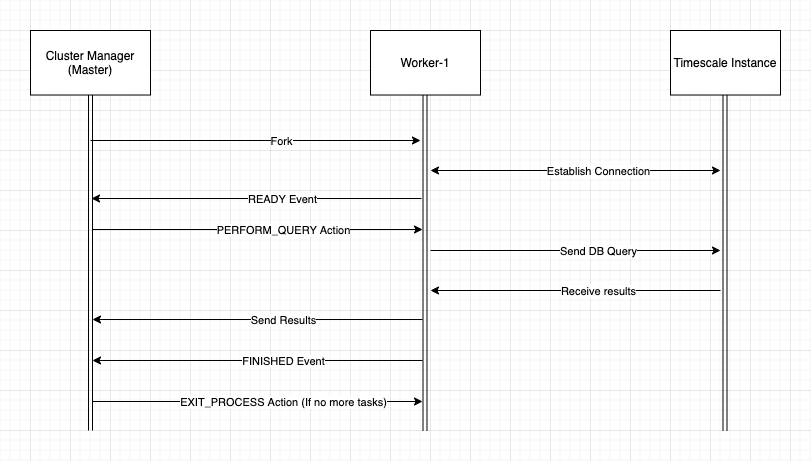

The diagram above was exported from draw.io. Its source (the exported page's mxGraphModel, read from the mxfile embedded in the PNG):
<mxGraphModel dx="2036" dy="692" grid="1" gridSize="10" guides="1" tooltips="1" connect="1" arrows="1" fold="1" page="1" pageScale="1" pageWidth="850" pageHeight="1100" math="0" shadow="0">
  <root>
    <mxCell id="0" />
    <mxCell id="1" parent="0" />
    <mxCell id="2" value="" style="group" vertex="1" connectable="0" parent="1">
      <mxGeometry x="380" y="500" width="110" height="400" as="geometry" />
    </mxCell>
    <mxCell id="3" value="Worker-1" style="rounded=0;whiteSpace=wrap;html=1;" vertex="1" parent="2">
      <mxGeometry width="110" height="64.51612903225805" as="geometry" />
    </mxCell>
    <mxCell id="4" style="rounded=0;orthogonalLoop=1;jettySize=auto;html=1;exitX=0.5;exitY=1;exitDx=0;exitDy=0;shape=link;" edge="1" parent="2">
      <mxGeometry relative="1" as="geometry">
        <mxPoint x="54.5" y="399.99999999999994" as="targetPoint" />
        <mxPoint x="54.5" y="64.51612903225805" as="sourcePoint" />
      </mxGeometry>
    </mxCell>
    <mxCell id="5" value="" style="group" vertex="1" connectable="0" parent="1">
      <mxGeometry x="40" y="500" width="120" height="400" as="geometry" />
    </mxCell>
    <mxCell id="6" style="rounded=0;orthogonalLoop=1;jettySize=auto;html=1;exitX=0.5;exitY=1;exitDx=0;exitDy=0;shape=link;" edge="1" parent="5" source="7">
      <mxGeometry relative="1" as="geometry">
        <mxPoint x="60" y="399.99999999999994" as="targetPoint" />
      </mxGeometry>
    </mxCell>
    <mxCell id="7" value="Cluster Manager&lt;br&gt;(Master)" style="rounded=0;whiteSpace=wrap;html=1;" vertex="1" parent="5">
      <mxGeometry width="120" height="64.51612903225805" as="geometry" />
    </mxCell>
    <mxCell id="8" value="" style="endArrow=classic;html=1;" edge="1" parent="1">
      <mxGeometry width="50" height="50" relative="1" as="geometry">
        <mxPoint x="100" y="610" as="sourcePoint" />
        <mxPoint x="430" y="610" as="targetPoint" />
      </mxGeometry>
    </mxCell>
    <mxCell id="9" value="Fork" style="edgeLabel;html=1;align=center;verticalAlign=middle;resizable=0;points=[];" vertex="1" connectable="0" parent="8">
      <mxGeometry x="0.1515" relative="1" as="geometry">
        <mxPoint as="offset" />
      </mxGeometry>
    </mxCell>
    <mxCell id="10" value="" style="endArrow=classic;html=1;startArrow=none;startFill=0;endFill=1;" edge="1" parent="1">
      <mxGeometry width="50" height="50" relative="1" as="geometry">
        <mxPoint x="102" y="871" as="sourcePoint" />
        <mxPoint x="432" y="871" as="targetPoint" />
      </mxGeometry>
    </mxCell>
    <mxCell id="11" value="EXIT_PROCESS Action (If no more tasks)" style="edgeLabel;html=1;align=center;verticalAlign=middle;resizable=0;points=[];" vertex="1" connectable="0" parent="10">
      <mxGeometry x="0.1515" relative="1" as="geometry">
        <mxPoint as="offset" />
      </mxGeometry>
    </mxCell>
    <mxCell id="12" value="" style="group" vertex="1" connectable="0" parent="1">
      <mxGeometry x="680" y="500" width="110" height="400" as="geometry" />
    </mxCell>
    <mxCell id="13" value="Timescale Instance" style="rounded=0;whiteSpace=wrap;html=1;" vertex="1" parent="12">
      <mxGeometry width="110" height="64.51612903225805" as="geometry" />
    </mxCell>
    <mxCell id="14" style="rounded=0;orthogonalLoop=1;jettySize=auto;html=1;exitX=0.5;exitY=1;exitDx=0;exitDy=0;shape=link;" edge="1" parent="12">
      <mxGeometry relative="1" as="geometry">
        <mxPoint x="54.5" y="399.99999999999994" as="targetPoint" />
        <mxPoint x="54.5" y="64.51612903225805" as="sourcePoint" />
      </mxGeometry>
    </mxCell>
    <mxCell id="15" value="" style="endArrow=classic;html=1;" edge="1" parent="1">
      <mxGeometry width="50" height="50" relative="1" as="geometry">
        <mxPoint x="102" y="699" as="sourcePoint" />
        <mxPoint x="432" y="699" as="targetPoint" />
      </mxGeometry>
    </mxCell>
    <mxCell id="16" value="PERFORM_QUERY Action" style="edgeLabel;html=1;align=center;verticalAlign=middle;resizable=0;points=[];" vertex="1" connectable="0" parent="15">
      <mxGeometry x="0.1515" relative="1" as="geometry">
        <mxPoint as="offset" />
      </mxGeometry>
    </mxCell>
    <mxCell id="17" value="" style="endArrow=classic;html=1;" edge="1" parent="1">
      <mxGeometry width="50" height="50" relative="1" as="geometry">
        <mxPoint x="440" y="720" as="sourcePoint" />
        <mxPoint x="730" y="720" as="targetPoint" />
      </mxGeometry>
    </mxCell>
    <mxCell id="18" value="Send DB Query" style="edgeLabel;html=1;align=center;verticalAlign=middle;resizable=0;points=[];" vertex="1" connectable="0" parent="17">
      <mxGeometry x="0.1515" relative="1" as="geometry">
        <mxPoint as="offset" />
      </mxGeometry>
    </mxCell>
    <mxCell id="19" value="" style="endArrow=none;html=1;startArrow=classic;startFill=1;endFill=0;" edge="1" parent="1">
      <mxGeometry width="50" height="50" relative="1" as="geometry">
        <mxPoint x="102" y="830" as="sourcePoint" />
        <mxPoint x="432" y="830" as="targetPoint" />
      </mxGeometry>
    </mxCell>
    <mxCell id="20" value="FINISHED Event" style="edgeLabel;html=1;align=center;verticalAlign=middle;resizable=0;points=[];" vertex="1" connectable="0" parent="19">
      <mxGeometry x="0.1515" relative="1" as="geometry">
        <mxPoint as="offset" />
      </mxGeometry>
    </mxCell>
    <mxCell id="21" value="" style="endArrow=none;html=1;startArrow=classic;startFill=1;endFill=0;" edge="1" parent="1">
      <mxGeometry width="50" height="50" relative="1" as="geometry">
        <mxPoint x="440" y="760" as="sourcePoint" />
        <mxPoint x="730" y="760" as="targetPoint" />
      </mxGeometry>
    </mxCell>
    <mxCell id="22" value="Receive results" style="edgeLabel;html=1;align=center;verticalAlign=middle;resizable=0;points=[];" vertex="1" connectable="0" parent="21">
      <mxGeometry x="0.1515" relative="1" as="geometry">
        <mxPoint as="offset" />
      </mxGeometry>
    </mxCell>
    <mxCell id="23" value="" style="endArrow=none;html=1;startArrow=classic;startFill=1;endFill=0;" edge="1" parent="1">
      <mxGeometry width="50" height="50" relative="1" as="geometry">
        <mxPoint x="102" y="789" as="sourcePoint" />
        <mxPoint x="432" y="789" as="targetPoint" />
      </mxGeometry>
    </mxCell>
    <mxCell id="24" value="Send Results" style="edgeLabel;html=1;align=center;verticalAlign=middle;resizable=0;points=[];" vertex="1" connectable="0" parent="23">
      <mxGeometry x="0.1515" relative="1" as="geometry">
        <mxPoint as="offset" />
      </mxGeometry>
    </mxCell>
    <mxCell id="25" value="" style="endArrow=classic;html=1;startArrow=classic;startFill=1;" edge="1" parent="1">
      <mxGeometry width="50" height="50" relative="1" as="geometry">
        <mxPoint x="440" y="640" as="sourcePoint" />
        <mxPoint x="730" y="640" as="targetPoint" />
      </mxGeometry>
    </mxCell>
    <mxCell id="26" value="Establish Connection" style="edgeLabel;html=1;align=center;verticalAlign=middle;resizable=0;points=[];" vertex="1" connectable="0" parent="25">
      <mxGeometry x="0.1515" relative="1" as="geometry">
        <mxPoint as="offset" />
      </mxGeometry>
    </mxCell>
    <mxCell id="27" value="" style="endArrow=none;html=1;startArrow=classic;startFill=1;endFill=0;" edge="1" parent="1">
      <mxGeometry width="50" height="50" relative="1" as="geometry">
        <mxPoint x="101" y="668" as="sourcePoint" />
        <mxPoint x="431" y="668" as="targetPoint" />
      </mxGeometry>
    </mxCell>
    <mxCell id="28" value="READY Event" style="edgeLabel;html=1;align=center;verticalAlign=middle;resizable=0;points=[];" vertex="1" connectable="0" parent="27">
      <mxGeometry x="0.1515" relative="1" as="geometry">
        <mxPoint as="offset" />
      </mxGeometry>
    </mxCell>
  </root>
</mxGraphModel>